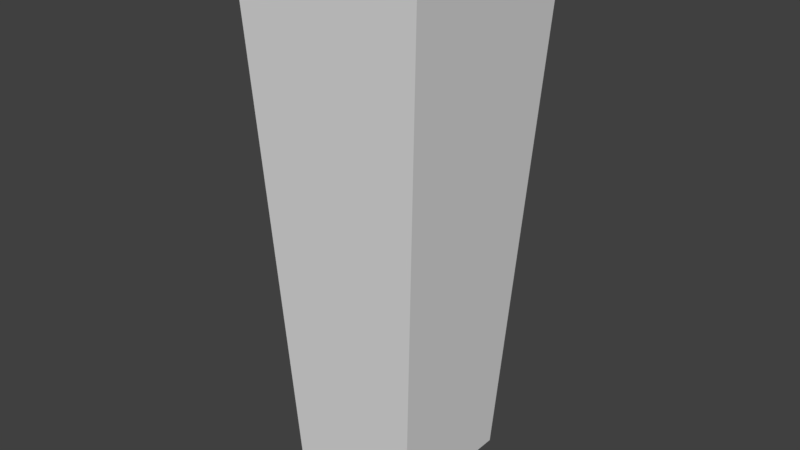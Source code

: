 # Source: OWP_6146.blend  (saved by Blender 2.78.0; exported with 4.5.12 LTS)
import bpy
from mathutils import Matrix  # noqa: F401  (used for matrix-valued properties, if any)

bpy.ops.wm.read_factory_settings(use_empty=True)
scene = bpy.context.scene
scene.name = 'Scene'

# ---- collections
col_collection_1 = bpy.data.collections.new('Collection 1'); scene.collection.children.link(col_collection_1)

# ---- world
world_world = bpy.data.worlds.new('World'); scene.world = world_world
world_world.color = (0.05088, 0.05088, 0.05088)
world_world.use_sun_shadow = False
world_world.sun_shadow_jitter_overblur = 0.0
world_world.cycles.sampling_method = 'MANUAL'

# ---- meshes
me_owp_6146_3dsolid = bpy.data.meshes.new('OWP 6146 3dsolid')
me_owp_6146_3dsolid.from_pydata([(2.75, 1e-06, 8.0), (2.0, 0.75, 1e-06), (2.75, 2.75, 8.0), (2.0, 2.75, 1e-06), (1e-06, 2.75, 8.0), (1e-06, 2.75, 1e-06), (1e-06, 0.75, 1e-06), (1e-06, 1e-06, 8.0)], [], [(0, 1, 2), (1, 3, 2), (2, 3, 4), (3, 5, 4), (1, 6, 3), (6, 5, 3), (2, 4, 0), (4, 7, 0), (0, 7, 1), (7, 6, 1), (7, 4, 6), (4, 5, 6)])
_uv = me_owp_6146_3dsolid.uv_layers.new(name='UVMap')
_uv.uv.foreach_set('vector', [0.5, 0.0, 0.4318, 0.7474, 0.25, 8.871e-08, 0.4318, 0.7474, 0.25, 0.7474, 0.25, 8.871e-08, 1.0, 0.0, 0.9318, 0.7442, 0.75, 0.0, 0.9318, 0.7442, 0.75, 0.7442, 0.75, 0.0, 0.1818, 0.7474, 0.1818, 0.9335, 0.0, 0.7474, 0.1818, 0.9335, 2.167e-08, 0.9335, 0.0, 0.7474, 0.75, 0.7442, 0.75, 1.0, 0.5, 0.7442, 0.75, 1.0, 0.5, 1.0, 0.5, 0.7442, 0.0, 4.436e-08, 0.25, 0.0, 0.06818, 0.7474, 0.25, 0.0, 0.25, 0.7474, 0.06818, 0.7474, 0.75, 0.7442, 0.5, 0.7442, 0.6818, 0.0, 0.5, 0.7442, 0.5, 1.405e-08, 0.6818, 0.0])
me_owp_6146_3dsolid.materials.append(None)
me_owp_6146_3dsolid.use_remesh_preserve_volume = False
me_owp_6146_3dsolid.use_remesh_preserve_attributes = False
me_owp_6146_3dsolid.use_mirror_vertex_groups = False
me_owp_6146_3dsolid.update()

# ---- objects
ob_owp_6146 = bpy.data.objects.new('OWP 6146', me_owp_6146_3dsolid)

# ---- transforms, parenting, visibility, modifiers, constraints
ob_owp_6146.location = (0.0, 0.0, 0.0)
ob_owp_6146.scale = (0.0254, 0.0254, 0.0254)
ob_owp_6146.display_type = 'WIRE'
ob_owp_6146.lineart.crease_threshold = 0.0
_m = ob_owp_6146.modifiers.new('EdgeSplit', 'EDGE_SPLIT')

# ---- collection membership
col_collection_1.objects.link(ob_owp_6146)

# ---- scene / render settings (as saved in the file)
scene.frame_start = 1; scene.frame_end = 250; scene.frame_set(1)
scene.render.engine = 'CYCLES'
scene.render.resolution_percentage = 50
scene.render.dither_intensity = 0.0
scene.cycles.use_denoising = False
scene.cycles.samples = 128
scene.cycles.sampling_pattern = 'TABULATED_SOBOL'
scene.cycles.light_sampling_threshold = 0.0
scene.cycles.use_adaptive_sampling = False
scene.cycles.use_light_tree = False
scene.cycles.caustics_reflective = False
scene.cycles.caustics_refractive = False
scene.cycles.blur_glossy = 0.0
scene.cycles.max_bounces = 6
scene.cycles.sample_clamp_direct = 1.0
scene.cycles.sample_clamp_indirect = 1.0
scene.view_settings.view_transform = 'Standard'
bpy.context.view_layer.update()

# ---- added for rendering (the .blend has no active camera and no usable light): camera, sun
cam_auto = bpy.data.cameras.new('AutoCamera')
cam_auto.lens = 50.0
cam_auto.sensor_width = 36.0
cam_auto.clip_end = 1000.0
ob_auto_camera = bpy.data.objects.new('AutoCamera', cam_auto)
scene.collection.objects.link(ob_auto_camera)
ob_auto_camera.location = (0.243969, -0.215928, 0.268835)
ob_auto_camera.rotation_euler = (1.09748, -7.21219e-08, 0.694738)
scene.camera = ob_auto_camera
light_auto_sun = bpy.data.lights.new('AutoSun', 'SUN')
light_auto_sun.energy = 3.0
light_auto_sun.angle = 0.0523599
ob_auto_sun = bpy.data.objects.new('AutoSun', light_auto_sun)
scene.collection.objects.link(ob_auto_sun)
ob_auto_sun.rotation_euler = (0.872665, 0.174533, 0.523599)
bpy.context.view_layer.update()
